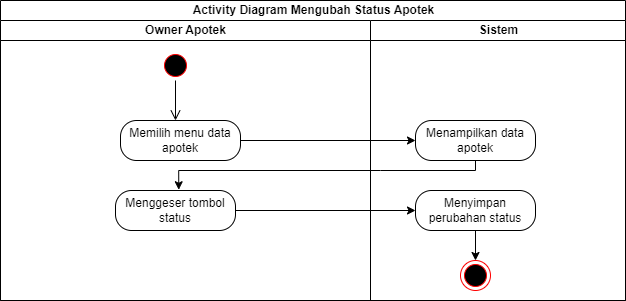

The diagram above was exported from draw.io. Its source (the exported page's mxGraphModel, read from the mxfile embedded in the PNG):
<mxGraphModel dx="1036" dy="1783" grid="1" gridSize="10" guides="1" tooltips="1" connect="1" arrows="1" fold="1" page="1" pageScale="1" pageWidth="827" pageHeight="1169" math="0" shadow="0">
  <root>
    <mxCell id="0" />
    <mxCell id="1" parent="0" />
    <mxCell id="6TxpN4t6i_DOru5Ns50F-1" value="Activity Diagram Mengubah Status Apotek" style="swimlane;childLayout=stackLayout;resizeParent=1;resizeParentMax=0;startSize=20;html=1;" parent="1" vertex="1">
      <mxGeometry x="110" y="-1120" width="625" height="300" as="geometry" />
    </mxCell>
    <mxCell id="6TxpN4t6i_DOru5Ns50F-2" value="Owner Apotek" style="swimlane;startSize=20;html=1;" parent="6TxpN4t6i_DOru5Ns50F-1" vertex="1">
      <mxGeometry y="20" width="370" height="280" as="geometry" />
    </mxCell>
    <mxCell id="6TxpN4t6i_DOru5Ns50F-3" value="Memilih menu data apotek" style="rounded=1;whiteSpace=wrap;html=1;arcSize=40;fontColor=#000000;fillColor=default;strokeColor=default;" parent="6TxpN4t6i_DOru5Ns50F-2" vertex="1">
      <mxGeometry x="119.99999999999955" y="100" width="120" height="40" as="geometry" />
    </mxCell>
    <mxCell id="6TxpN4t6i_DOru5Ns50F-4" value="" style="ellipse;html=1;shape=startState;fillColor=#000000;strokeColor=#ff0000;" parent="6TxpN4t6i_DOru5Ns50F-2" vertex="1">
      <mxGeometry x="159.99999999999955" y="30" width="30" height="30" as="geometry" />
    </mxCell>
    <mxCell id="6TxpN4t6i_DOru5Ns50F-5" value="" style="edgeStyle=orthogonalEdgeStyle;html=1;verticalAlign=bottom;endArrow=open;endSize=8;strokeColor=default;rounded=0;" parent="6TxpN4t6i_DOru5Ns50F-2" source="6TxpN4t6i_DOru5Ns50F-4" edge="1">
      <mxGeometry relative="1" as="geometry">
        <mxPoint x="174.99999999999955" y="100" as="targetPoint" />
      </mxGeometry>
    </mxCell>
    <mxCell id="6TxpN4t6i_DOru5Ns50F-6" value="Menggeser tombol status" style="rounded=1;whiteSpace=wrap;html=1;arcSize=40;fontColor=#000000;fillColor=default;strokeColor=default;" parent="6TxpN4t6i_DOru5Ns50F-2" vertex="1">
      <mxGeometry x="114.99999999999955" y="170" width="120" height="40" as="geometry" />
    </mxCell>
    <mxCell id="6TxpN4t6i_DOru5Ns50F-7" value="" style="edgeStyle=orthogonalEdgeStyle;rounded=0;orthogonalLoop=1;jettySize=auto;html=1;" parent="6TxpN4t6i_DOru5Ns50F-1" edge="1">
      <mxGeometry relative="1" as="geometry">
        <mxPoint x="174.99999999999955" y="140" as="sourcePoint" />
      </mxGeometry>
    </mxCell>
    <mxCell id="6TxpN4t6i_DOru5Ns50F-8" value="" style="edgeStyle=orthogonalEdgeStyle;rounded=0;orthogonalLoop=1;jettySize=auto;html=1;" parent="6TxpN4t6i_DOru5Ns50F-1" source="6TxpN4t6i_DOru5Ns50F-3" target="6TxpN4t6i_DOru5Ns50F-11" edge="1">
      <mxGeometry relative="1" as="geometry" />
    </mxCell>
    <mxCell id="6TxpN4t6i_DOru5Ns50F-9" style="edgeStyle=orthogonalEdgeStyle;rounded=0;orthogonalLoop=1;jettySize=auto;html=1;entryX=0.448;entryY=-0.019;entryDx=0;entryDy=0;entryPerimeter=0;" parent="6TxpN4t6i_DOru5Ns50F-1" source="6TxpN4t6i_DOru5Ns50F-11" edge="1">
      <mxGeometry relative="1" as="geometry">
        <Array as="points">
          <mxPoint x="380" y="170" />
          <mxPoint x="114" y="170" />
        </Array>
        <mxPoint x="178.24" y="189.23999999999978" as="targetPoint" />
      </mxGeometry>
    </mxCell>
    <mxCell id="6TxpN4t6i_DOru5Ns50F-10" value="Sistem" style="swimlane;startSize=20;html=1;" parent="6TxpN4t6i_DOru5Ns50F-1" vertex="1">
      <mxGeometry x="370" y="20" width="255" height="280" as="geometry" />
    </mxCell>
    <mxCell id="6TxpN4t6i_DOru5Ns50F-11" value="Menampilkan data apotek" style="rounded=1;whiteSpace=wrap;html=1;arcSize=40;fontColor=#000000;fillColor=default;strokeColor=default;" parent="6TxpN4t6i_DOru5Ns50F-10" vertex="1">
      <mxGeometry x="44.999999999999545" y="100" width="120" height="40" as="geometry" />
    </mxCell>
    <mxCell id="6TxpN4t6i_DOru5Ns50F-12" value="" style="ellipse;html=1;shape=endState;fillColor=#000000;strokeColor=#ff0000;" parent="6TxpN4t6i_DOru5Ns50F-10" vertex="1">
      <mxGeometry x="89.99999999999955" y="240" width="30" height="30" as="geometry" />
    </mxCell>
    <mxCell id="6TxpN4t6i_DOru5Ns50F-13" value="" style="edgeStyle=orthogonalEdgeStyle;rounded=0;orthogonalLoop=1;jettySize=auto;html=1;" parent="6TxpN4t6i_DOru5Ns50F-10" source="6TxpN4t6i_DOru5Ns50F-14" target="6TxpN4t6i_DOru5Ns50F-12" edge="1">
      <mxGeometry relative="1" as="geometry" />
    </mxCell>
    <mxCell id="6TxpN4t6i_DOru5Ns50F-14" value="Menyimpan perubahan status" style="rounded=1;whiteSpace=wrap;html=1;arcSize=40;fontColor=#000000;fillColor=default;strokeColor=default;" parent="6TxpN4t6i_DOru5Ns50F-10" vertex="1">
      <mxGeometry x="44.999999999999545" y="170" width="120" height="40" as="geometry" />
    </mxCell>
    <mxCell id="6TxpN4t6i_DOru5Ns50F-15" style="edgeStyle=orthogonalEdgeStyle;rounded=0;orthogonalLoop=1;jettySize=auto;html=1;entryX=0;entryY=0.5;entryDx=0;entryDy=0;" parent="6TxpN4t6i_DOru5Ns50F-1" source="6TxpN4t6i_DOru5Ns50F-6" target="6TxpN4t6i_DOru5Ns50F-14" edge="1">
      <mxGeometry relative="1" as="geometry" />
    </mxCell>
  </root>
</mxGraphModel>